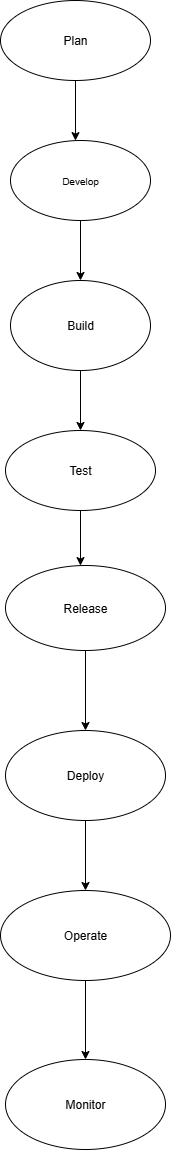

The diagram above was exported from draw.io. Its source (the exported page's mxGraphModel, read from the mxfile embedded in the PNG):
<mxGraphModel dx="1042" dy="562" grid="1" gridSize="10" guides="1" tooltips="1" connect="1" arrows="1" fold="1" page="1" pageScale="1" pageWidth="827" pageHeight="1169" math="0" shadow="0">
  <root>
    <mxCell id="0" />
    <mxCell id="1" parent="0" />
    <mxCell id="gsnBqwJSsKovruaLGO-p-4" value="" style="edgeStyle=orthogonalEdgeStyle;rounded=0;orthogonalLoop=1;jettySize=auto;html=1;" edge="1" parent="1" source="gsnBqwJSsKovruaLGO-p-1" target="gsnBqwJSsKovruaLGO-p-2">
      <mxGeometry relative="1" as="geometry">
        <Array as="points">
          <mxPoint x="340" y="160" />
          <mxPoint x="340" y="160" />
        </Array>
      </mxGeometry>
    </mxCell>
    <mxCell id="gsnBqwJSsKovruaLGO-p-1" value="Plan" style="ellipse;whiteSpace=wrap;html=1;" vertex="1" parent="1">
      <mxGeometry x="275" y="20" width="150" height="80" as="geometry" />
    </mxCell>
    <mxCell id="gsnBqwJSsKovruaLGO-p-6" value="" style="edgeStyle=orthogonalEdgeStyle;rounded=0;orthogonalLoop=1;jettySize=auto;html=1;" edge="1" parent="1" source="gsnBqwJSsKovruaLGO-p-2" target="gsnBqwJSsKovruaLGO-p-5">
      <mxGeometry relative="1" as="geometry" />
    </mxCell>
    <mxCell id="gsnBqwJSsKovruaLGO-p-2" value="&lt;font size=&quot;1&quot;&gt;Develop&lt;/font&gt;" style="ellipse;whiteSpace=wrap;html=1;" vertex="1" parent="1">
      <mxGeometry x="285" y="160" width="140" height="80" as="geometry" />
    </mxCell>
    <mxCell id="gsnBqwJSsKovruaLGO-p-8" value="" style="edgeStyle=orthogonalEdgeStyle;rounded=0;orthogonalLoop=1;jettySize=auto;html=1;" edge="1" parent="1" source="gsnBqwJSsKovruaLGO-p-5" target="gsnBqwJSsKovruaLGO-p-7">
      <mxGeometry relative="1" as="geometry" />
    </mxCell>
    <mxCell id="gsnBqwJSsKovruaLGO-p-5" value="Build" style="ellipse;whiteSpace=wrap;html=1;" vertex="1" parent="1">
      <mxGeometry x="285" y="300" width="140" height="90" as="geometry" />
    </mxCell>
    <mxCell id="gsnBqwJSsKovruaLGO-p-10" value="" style="edgeStyle=orthogonalEdgeStyle;rounded=0;orthogonalLoop=1;jettySize=auto;html=1;" edge="1" parent="1" source="gsnBqwJSsKovruaLGO-p-7" target="gsnBqwJSsKovruaLGO-p-9">
      <mxGeometry relative="1" as="geometry">
        <Array as="points">
          <mxPoint x="350" y="630" />
          <mxPoint x="350" y="630" />
        </Array>
      </mxGeometry>
    </mxCell>
    <mxCell id="gsnBqwJSsKovruaLGO-p-7" value="Test" style="ellipse;whiteSpace=wrap;html=1;" vertex="1" parent="1">
      <mxGeometry x="280" y="450" width="150" height="80" as="geometry" />
    </mxCell>
    <mxCell id="gsnBqwJSsKovruaLGO-p-12" value="" style="edgeStyle=orthogonalEdgeStyle;rounded=0;orthogonalLoop=1;jettySize=auto;html=1;" edge="1" parent="1" source="gsnBqwJSsKovruaLGO-p-9" target="gsnBqwJSsKovruaLGO-p-11">
      <mxGeometry relative="1" as="geometry" />
    </mxCell>
    <mxCell id="gsnBqwJSsKovruaLGO-p-9" value="Release" style="ellipse;whiteSpace=wrap;html=1;" vertex="1" parent="1">
      <mxGeometry x="280" y="585" width="160" height="85" as="geometry" />
    </mxCell>
    <mxCell id="gsnBqwJSsKovruaLGO-p-14" value="" style="edgeStyle=orthogonalEdgeStyle;rounded=0;orthogonalLoop=1;jettySize=auto;html=1;" edge="1" parent="1" source="gsnBqwJSsKovruaLGO-p-11" target="gsnBqwJSsKovruaLGO-p-13">
      <mxGeometry relative="1" as="geometry" />
    </mxCell>
    <mxCell id="gsnBqwJSsKovruaLGO-p-11" value="Deploy" style="ellipse;whiteSpace=wrap;html=1;" vertex="1" parent="1">
      <mxGeometry x="280" y="750" width="160" height="90" as="geometry" />
    </mxCell>
    <mxCell id="gsnBqwJSsKovruaLGO-p-16" value="" style="edgeStyle=orthogonalEdgeStyle;rounded=0;orthogonalLoop=1;jettySize=auto;html=1;" edge="1" parent="1" source="gsnBqwJSsKovruaLGO-p-13" target="gsnBqwJSsKovruaLGO-p-15">
      <mxGeometry relative="1" as="geometry" />
    </mxCell>
    <mxCell id="gsnBqwJSsKovruaLGO-p-13" value="Operate" style="ellipse;whiteSpace=wrap;html=1;" vertex="1" parent="1">
      <mxGeometry x="275" y="910" width="170" height="90" as="geometry" />
    </mxCell>
    <mxCell id="gsnBqwJSsKovruaLGO-p-15" value="Monitor" style="ellipse;whiteSpace=wrap;html=1;" vertex="1" parent="1">
      <mxGeometry x="280" y="1079" width="160" height="90" as="geometry" />
    </mxCell>
  </root>
</mxGraphModel>